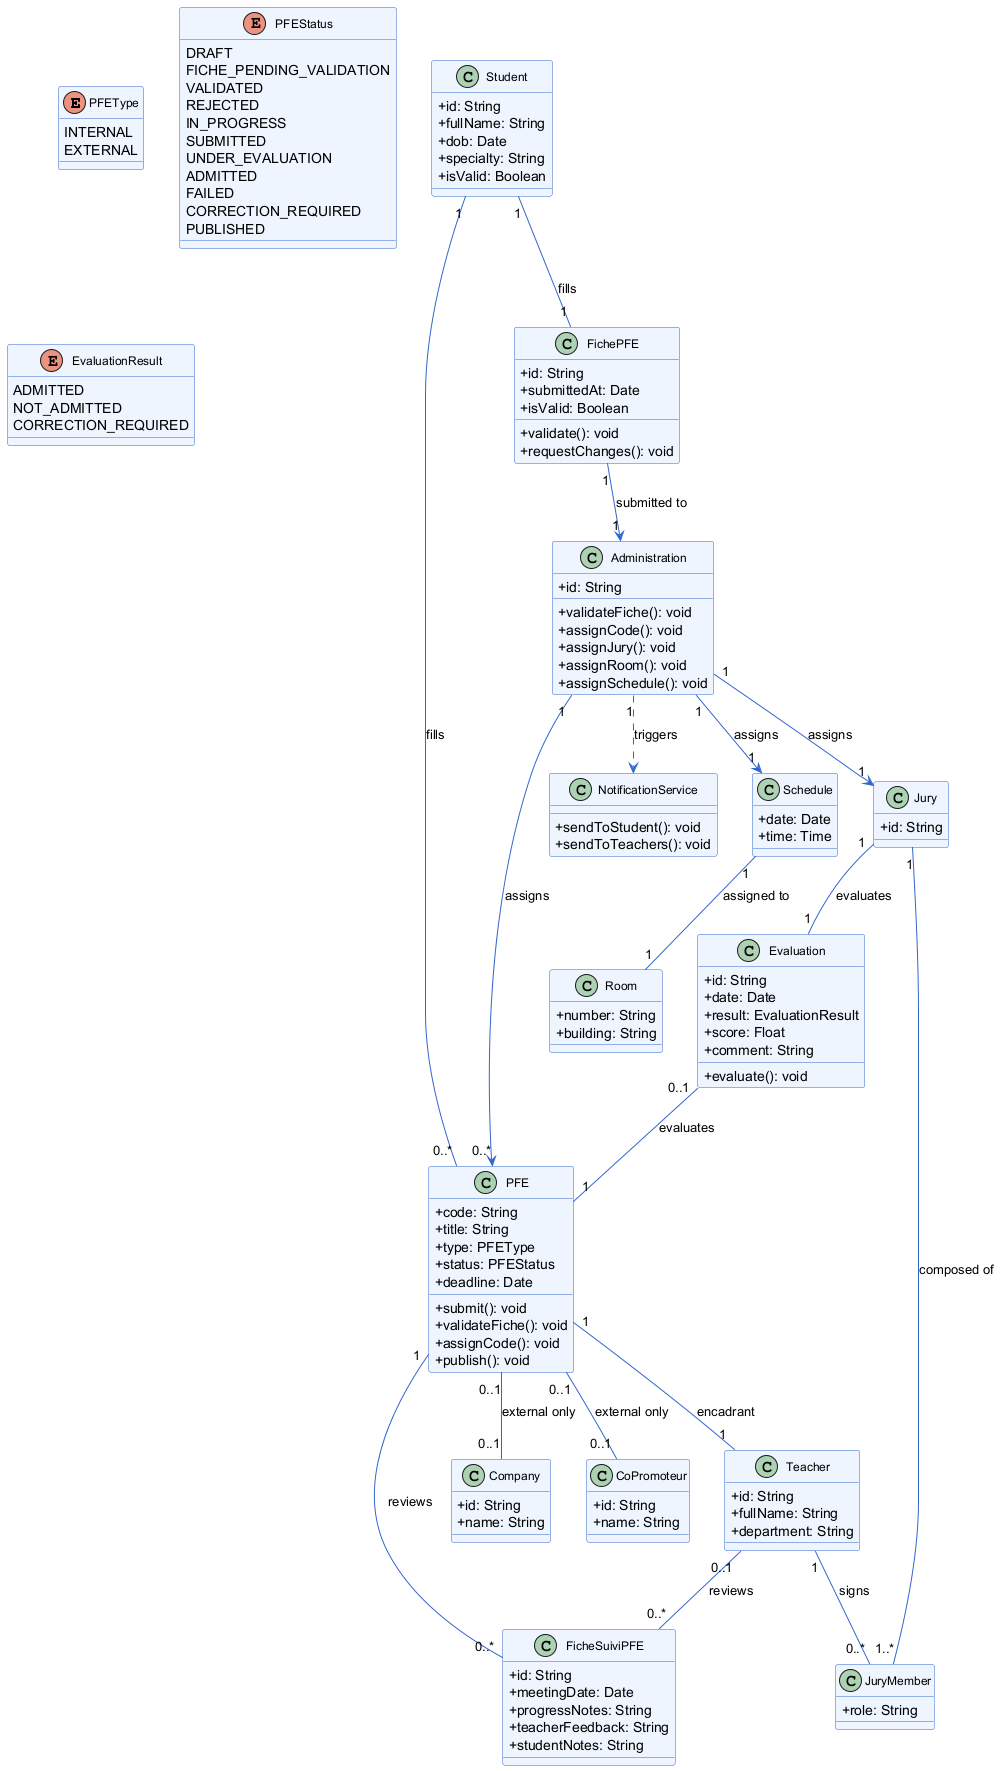

The diagram above was rendered by PlantUML. Its source (embedded in the PNG):
@startuml
skinparam classAttributeIconSize 0
skinparam class {
  BackgroundColor #EEF5FF
  BorderColor #3366CC
  ArrowColor #3366CC
  FontSize 12
}

enum PFEType {
  INTERNAL
  EXTERNAL
}

enum PFEStatus {
  DRAFT
  FICHE_PENDING_VALIDATION
  VALIDATED
  REJECTED
  IN_PROGRESS
  SUBMITTED
  UNDER_EVALUATION
  ADMITTED
  FAILED
  CORRECTION_REQUIRED
  PUBLISHED
}

enum EvaluationResult {
  ADMITTED
  NOT_ADMITTED
  CORRECTION_REQUIRED
}

class Student {
  +id: String
  +fullName: String
  +dob: Date
  +specialty: String
  +isValid: Boolean
}

class Teacher {
  +id: String
  +fullName: String
  +department: String
}

class Administration {
  +id: String
  +validateFiche(): void
  +assignCode(): void
  +assignJury(): void
  +assignRoom(): void
  +assignSchedule(): void
}

class FichePFE {
  +id: String
  +submittedAt: Date
  +isValid: Boolean
  +validate(): void
  +requestChanges(): void
}

class PFE {
  +code: String
  +title: String
  +type: PFEType
  +status: PFEStatus
  +deadline: Date
  +submit(): void
  +validateFiche(): void
  +assignCode(): void
  +publish(): void
}

class FicheSuiviPFE {
  +id: String
  +meetingDate: Date
  +progressNotes: String
  +teacherFeedback: String
  +studentNotes: String
}

class Jury {
  +id: String
}

class JuryMember {
  +role: String
}

class Evaluation {
  +id: String
  +date: Date
  +result: EvaluationResult
  +score: Float
  +comment: String
  +evaluate(): void
}

class Schedule {
  +date: Date
  +time: Time
}

class Room {
  +number: String
  +building: String
}

class Company {
  +id: String
  +name: String
}

class CoPromoteur {
  +id: String
  +name: String
}

class NotificationService {
  +sendToStudent(): void
  +sendToTeachers(): void
}

Student "1" -- "1" FichePFE : fills
FichePFE "1" --> "1" Administration : submitted to
Administration "1" --> "0..*" PFE : assigns
Administration "1" ..> NotificationService : triggers
Jury "1" -- "1..*" JuryMember : composed of
Jury "1" -- "1" Evaluation : evaluates
Evaluation "0..1" -- "1" PFE : evaluates
PFE "1" -- "1" Teacher : encadrant
PFE "0..1" -- "0..1" Company : external only
PFE "0..1" -- "0..1" CoPromoteur : external only
PFE "1" -- "0..*" FicheSuiviPFE : reviews
Teacher "0..1" -- "0..*" FicheSuiviPFE : reviews
Schedule "1" -- "1" Room : assigned to
Administration "1" --> "1" Schedule : assigns
Administration "1" --> "1" Jury : assigns
Student "1" -- "0..*" PFE : fills
Teacher "1" -- "0..*" JuryMember : signs
@enduml